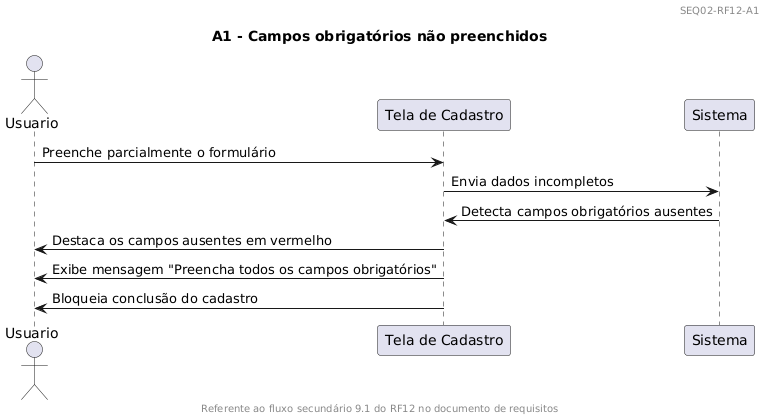

The diagram above was rendered by PlantUML. Its source (embedded in the PNG):
@startuml
header 
SEQ02-RF12-A1
endheader

footer
Referente ao fluxo secundário 9.1 do RF12 no documento de requisitos
endfooter

title A1 - Campos obrigatórios não preenchidos

actor Usuario
participant "Tela de Cadastro" as UI
participant "Sistema" as App

Usuario -> UI : Preenche parcialmente o formulário
UI -> App : Envia dados incompletos

App -> UI : Detecta campos obrigatórios ausentes
UI -> Usuario : Destaca os campos ausentes em vermelho
UI -> Usuario : Exibe mensagem "Preencha todos os campos obrigatórios"
UI -> Usuario : Bloqueia conclusão do cadastro
@enduml